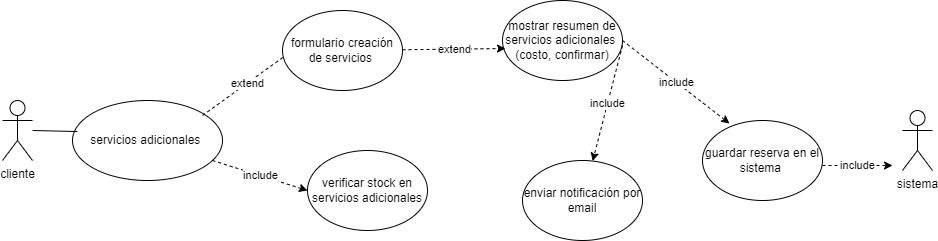

The diagram above was exported from draw.io. Its source (the exported page's mxGraphModel, read from the mxfile embedded in the PNG):
<mxGraphModel dx="1114" dy="560" grid="1" gridSize="10" guides="1" tooltips="1" connect="1" arrows="1" fold="1" page="1" pageScale="1" pageWidth="1169" pageHeight="827" math="0" shadow="0">
  <root>
    <mxCell id="0" />
    <mxCell id="1" parent="0" />
    <mxCell id="c24GGnqR41atnpSuBChh-1" value="cliente" style="shape=umlActor;verticalLabelPosition=bottom;verticalAlign=top;html=1;outlineConnect=0;" parent="1" vertex="1">
      <mxGeometry x="100" y="170" width="30" height="60" as="geometry" />
    </mxCell>
    <mxCell id="c24GGnqR41atnpSuBChh-4" value="mostrar resumen de servicios adicionales&amp;nbsp;&lt;br&gt;(costo, confirmar)" style="ellipse;whiteSpace=wrap;html=1;" parent="1" vertex="1">
      <mxGeometry x="600" y="70" width="120" height="80" as="geometry" />
    </mxCell>
    <mxCell id="c24GGnqR41atnpSuBChh-5" value="enviar notificación por email" style="ellipse;whiteSpace=wrap;html=1;" parent="1" vertex="1">
      <mxGeometry x="620" y="230" width="120" height="80" as="geometry" />
    </mxCell>
    <mxCell id="c24GGnqR41atnpSuBChh-6" value="verificar stock en servicios adicionales" style="ellipse;whiteSpace=wrap;html=1;" parent="1" vertex="1">
      <mxGeometry x="405" y="220" width="120" height="80" as="geometry" />
    </mxCell>
    <mxCell id="c24GGnqR41atnpSuBChh-7" value="guardar reserva en el sistema&amp;nbsp;" style="ellipse;whiteSpace=wrap;html=1;" parent="1" vertex="1">
      <mxGeometry x="800" y="190" width="120" height="80" as="geometry" />
    </mxCell>
    <mxCell id="c24GGnqR41atnpSuBChh-9" value="servicios adicionales&amp;nbsp;" style="ellipse;whiteSpace=wrap;html=1;" parent="1" vertex="1">
      <mxGeometry x="170" y="170" width="150" height="80" as="geometry" />
    </mxCell>
    <mxCell id="c24GGnqR41atnpSuBChh-17" value="extend" style="endArrow=classic;html=1;rounded=0;dashed=1;strokeColor=default;align=center;verticalAlign=middle;fontFamily=Helvetica;fontSize=11;fontColor=default;labelBackgroundColor=default;exitX=1;exitY=0.364;exitDx=0;exitDy=0;exitPerimeter=0;entryX=0.083;entryY=0.5;entryDx=0;entryDy=0;entryPerimeter=0;" parent="1" target="c24GGnqR41atnpSuBChh-8" edge="1">
      <mxGeometry width="50" height="50" relative="1" as="geometry">
        <mxPoint x="300" y="185" as="sourcePoint" />
        <mxPoint x="360" y="140" as="targetPoint" />
      </mxGeometry>
    </mxCell>
    <mxCell id="c24GGnqR41atnpSuBChh-19" value="extend" style="endArrow=classic;html=1;rounded=0;dashed=1;strokeColor=default;align=center;verticalAlign=middle;fontFamily=Helvetica;fontSize=11;fontColor=default;labelBackgroundColor=default;entryX=0.025;entryY=0.6;entryDx=0;entryDy=0;entryPerimeter=0;" parent="1" source="c24GGnqR41atnpSuBChh-8" target="c24GGnqR41atnpSuBChh-4" edge="1">
      <mxGeometry width="50" height="50" relative="1" as="geometry">
        <mxPoint x="490" y="115" as="sourcePoint" />
        <mxPoint x="570" y="50" as="targetPoint" />
      </mxGeometry>
    </mxCell>
    <mxCell id="c24GGnqR41atnpSuBChh-20" value="" style="endArrow=classic;html=1;rounded=0;dashed=1;strokeColor=default;align=center;verticalAlign=middle;fontFamily=Helvetica;fontSize=11;fontColor=default;labelBackgroundColor=default;entryX=0.025;entryY=0.6;entryDx=0;entryDy=0;entryPerimeter=0;" parent="1" target="c24GGnqR41atnpSuBChh-8" edge="1">
      <mxGeometry width="50" height="50" relative="1" as="geometry">
        <mxPoint x="490" y="115" as="sourcePoint" />
        <mxPoint x="588" y="118" as="targetPoint" />
      </mxGeometry>
    </mxCell>
    <mxCell id="c24GGnqR41atnpSuBChh-8" value="formulario creación de servicios&amp;nbsp;" style="ellipse;whiteSpace=wrap;html=1;" parent="1" vertex="1">
      <mxGeometry x="380" y="80" width="120" height="80" as="geometry" />
    </mxCell>
    <mxCell id="c24GGnqR41atnpSuBChh-22" value="include" style="endArrow=classic;html=1;rounded=0;dashed=1;strokeColor=default;align=center;verticalAlign=middle;fontFamily=Helvetica;fontSize=11;fontColor=default;labelBackgroundColor=default;exitX=1;exitY=0.364;exitDx=0;exitDy=0;exitPerimeter=0;entryX=0;entryY=0.5;entryDx=0;entryDy=0;" parent="1" target="c24GGnqR41atnpSuBChh-6" edge="1">
      <mxGeometry width="50" height="50" relative="1" as="geometry">
        <mxPoint x="310" y="230" as="sourcePoint" />
        <mxPoint x="405" y="155" as="targetPoint" />
      </mxGeometry>
    </mxCell>
    <mxCell id="c24GGnqR41atnpSuBChh-23" value="include" style="endArrow=classic;html=1;rounded=0;dashed=1;strokeColor=default;align=center;verticalAlign=middle;fontFamily=Helvetica;fontSize=11;fontColor=default;labelBackgroundColor=default;exitX=1;exitY=0.364;exitDx=0;exitDy=0;exitPerimeter=0;" parent="1" target="c24GGnqR41atnpSuBChh-5" edge="1">
      <mxGeometry width="50" height="50" relative="1" as="geometry">
        <mxPoint x="720" y="115" as="sourcePoint" />
        <mxPoint x="815" y="40" as="targetPoint" />
      </mxGeometry>
    </mxCell>
    <mxCell id="c24GGnqR41atnpSuBChh-24" value="include" style="endArrow=classic;html=1;rounded=0;dashed=1;strokeColor=default;align=center;verticalAlign=middle;fontFamily=Helvetica;fontSize=11;fontColor=default;labelBackgroundColor=default;exitX=1;exitY=0.5;exitDx=0;exitDy=0;entryX=0.225;entryY=0.038;entryDx=0;entryDy=0;entryPerimeter=0;" parent="1" source="c24GGnqR41atnpSuBChh-4" target="c24GGnqR41atnpSuBChh-7" edge="1">
      <mxGeometry width="50" height="50" relative="1" as="geometry">
        <mxPoint x="710" y="125" as="sourcePoint" />
        <mxPoint x="805" y="50" as="targetPoint" />
      </mxGeometry>
    </mxCell>
    <mxCell id="c24GGnqR41atnpSuBChh-25" value="sistema" style="shape=umlActor;verticalLabelPosition=bottom;verticalAlign=top;html=1;outlineConnect=0;" parent="1" vertex="1">
      <mxGeometry x="1000" y="180" width="30" height="60" as="geometry" />
    </mxCell>
    <mxCell id="c24GGnqR41atnpSuBChh-26" value="" style="endArrow=none;html=1;rounded=0;entryX=0.033;entryY=0.388;entryDx=0;entryDy=0;entryPerimeter=0;" parent="1" target="c24GGnqR41atnpSuBChh-9" edge="1">
      <mxGeometry width="50" height="50" relative="1" as="geometry">
        <mxPoint x="130" y="200" as="sourcePoint" />
        <mxPoint x="180" y="150" as="targetPoint" />
      </mxGeometry>
    </mxCell>
    <mxCell id="c24GGnqR41atnpSuBChh-27" value="include" style="endArrow=classic;html=1;rounded=0;dashed=1;strokeColor=default;align=center;verticalAlign=middle;fontFamily=Helvetica;fontSize=11;fontColor=default;labelBackgroundColor=default;exitX=1;exitY=0.364;exitDx=0;exitDy=0;exitPerimeter=0;" parent="1" edge="1">
      <mxGeometry width="50" height="50" relative="1" as="geometry">
        <mxPoint x="920" y="235" as="sourcePoint" />
        <mxPoint x="990" y="235" as="targetPoint" />
      </mxGeometry>
    </mxCell>
  </root>
</mxGraphModel>